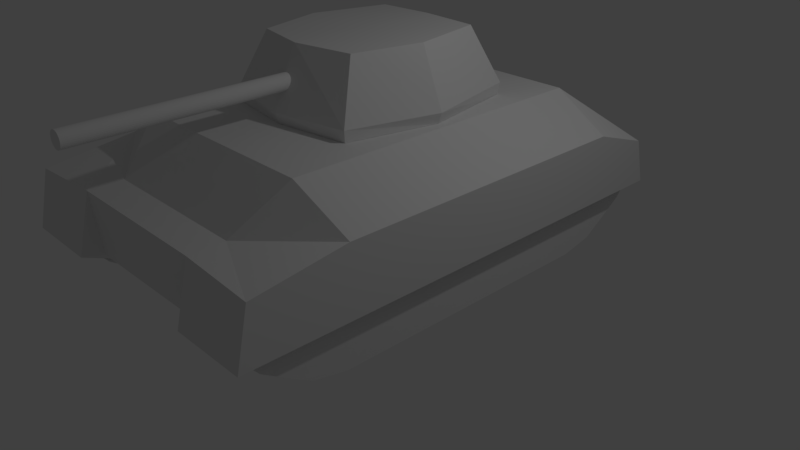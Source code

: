 # Source: tank.blend  (saved by Blender 2.79.0; exported with 4.5.12 LTS)
import bpy
from mathutils import Matrix  # noqa: F401  (used for matrix-valued properties, if any)

bpy.ops.wm.read_factory_settings(use_empty=True)
scene = bpy.context.scene
scene.name = 'Scene'

# ---- collections
col_collection_1 = bpy.data.collections.new('Collection 1'); scene.collection.children.link(col_collection_1)

# ---- world
world_world = bpy.data.worlds.new('World'); scene.world = world_world
world_world.color = (0.05088, 0.05088, 0.05088)
world_world.use_sun_shadow = False
world_world.sun_shadow_jitter_overblur = 0.0
world_world.cycles.sampling_method = 'MANUAL'

# ---- cameras
cam_camera = bpy.data.cameras.new('Camera')
cam_camera.clip_end = 100.0
cam_camera.lens = 35.0
cam_camera.sensor_width = 32.0
cam_camera.sensor_height = 18.0
cam_camera.ortho_scale = 7.314
cam_camera.dof.focus_distance = 0.0
cam_camera.dof.aperture_fstop = 128.0

# ---- lights
light_lamp = bpy.data.lights.new('Lamp', 'POINT')
light_lamp.transmission_factor = 0.0
light_lamp.cutoff_distance = 30.0
light_lamp.energy = 100.0
light_lamp.shadow_buffer_clip_start = 1.001
light_lamp.shadow_soft_size = 0.1
light_lamp.shadow_maximum_resolution = 0.006
light_lamp.use_absolute_resolution = True

# ---- meshes
me_cylinder_007 = bpy.data.meshes.new('Cylinder.007')
me_cylinder_007.from_pydata([(0.0, 1.0, -1.0), (0.0, 1.0, 1.0), (0.1951, 0.9808, -1.0), (0.1951, 0.9808, 1.0), (0.3827, 0.9239, -1.0), (0.3827, 0.9239, 1.0), (0.5556, 0.8315, -1.0), (0.5556, 0.8315, 1.0), (0.7071, 0.7071, -1.0), (0.7071, 0.7071, 1.0), (0.8315, 0.5556, -1.0), (0.8315, 0.5556, 1.0), (0.9239, 0.3827, -1.0), (0.9239, 0.3827, 1.0), (0.9808, 0.1951, -1.0), (0.9808, 0.1951, 1.0), (1.0, 7.55e-08, -1.0), (1.0, 7.55e-08, 1.0), (0.9808, -0.1951, -1.0), (0.9808, -0.1951, 1.0), (0.9239, -0.3827, -1.0), (0.9239, -0.3827, 1.0), (0.8315, -0.5556, -1.0), (0.8315, -0.5556, 1.0), (0.7071, -0.7071, -1.0), (0.7071, -0.7071, 1.0), (0.5556, -0.8315, -1.0), (0.5556, -0.8315, 1.0), (0.3827, -0.9239, -1.0), (0.3827, -0.9239, 1.0), (0.1951, -0.9808, -1.0), (0.1951, -0.9808, 1.0), (-3.258e-07, -1.0, -1.0), (-3.258e-07, -1.0, 1.0), (-0.1951, -0.9808, -1.0), (-0.1951, -0.9808, 1.0), (-0.3827, -0.9239, -1.0), (-0.3827, -0.9239, 1.0), (-0.5556, -0.8315, -1.0), (-0.5556, -0.8315, 1.0), (-0.7071, -0.7071, -1.0), (-0.7071, -0.7071, 1.0), (-0.8315, -0.5556, -1.0), (-0.8315, -0.5556, 1.0), (-0.9239, -0.3827, -1.0), (-0.9239, -0.3827, 1.0), (-0.9808, -0.1951, -1.0), (-0.9808, -0.1951, 1.0), (-1.0, 9.656e-07, -1.0), (-1.0, 9.656e-07, 1.0), (-0.9808, 0.1951, -1.0), (-0.9808, 0.1951, 1.0), (-0.9239, 0.3827, -1.0), (-0.9239, 0.3827, 1.0), (-0.8315, 0.5556, -1.0), (-0.8315, 0.5556, 1.0), (-0.7071, 0.7071, -1.0), (-0.7071, 0.7071, 1.0), (-0.5556, 0.8315, -1.0), (-0.5556, 0.8315, 1.0), (-0.3827, 0.9239, -1.0), (-0.3827, 0.9239, 1.0), (-0.1951, 0.9808, -1.0), (-0.1951, 0.9808, 1.0), (-9.449, -4.512, -0.9476), (-7.308, 3.906, -1.163), (-9.449, -4.512, -2.748), (-7.308, 3.906, -2.532), (9.449, -4.512, -0.9476), (7.308, 3.906, -1.163), (9.449, -4.512, -2.748), (7.308, 3.906, -2.532), (-11.87, -4.512, -1.797), (-9.591, -3.083, -0.9334), (-9.423, 3.997, -1.797), (-9.591, -3.083, -2.762), (0.0, -4.512, -2.748), (0.0, 3.997, -2.552), (9.591, -3.083, -2.762), (11.87, -4.512, -1.797), (9.423, 3.997, -1.797), (9.591, -3.083, -0.9334), (0.0, -4.512, -0.8461), (0.0, 3.997, -1.042), (0.0, 3.997, -1.797), (0.0, -4.512, -1.797), (0.0, -3.174, -0.8065), (12.37, -3.174, -1.797), (0.0, -3.174, -2.787), (-12.37, -3.174, -1.797)], [], [(0, 1, 3, 2), (2, 3, 5, 4), (4, 5, 7, 6), (6, 7, 9, 8), (8, 9, 11, 10), (10, 11, 13, 12), (12, 13, 15, 14), (14, 15, 17, 16), (16, 17, 19, 18), (18, 19, 21, 20), (20, 21, 23, 22), (22, 23, 25, 24), (24, 25, 27, 26), (26, 27, 29, 28), (28, 29, 31, 30), (30, 31, 33, 32), (32, 33, 35, 34), (34, 35, 37, 36), (36, 37, 39, 38), (38, 39, 41, 40), (40, 41, 43, 42), (42, 43, 45, 44), (44, 45, 47, 46), (46, 47, 49, 48), (48, 49, 51, 50), (50, 51, 53, 52), (52, 53, 55, 54), (54, 55, 57, 56), (56, 57, 59, 58), (58, 59, 61, 60), (3, 1, 63, 61, 59, 57, 55, 53, 51, 49, 47, 45, 43, 41, 39, 37, 35, 33, 31, 29, 27, 25, 23, 21, 19, 17, 15, 13, 11, 9, 7, 5), (60, 61, 63, 62), (62, 63, 1, 0), (89, 74, 67, 75), (88, 77, 71, 78), (87, 80, 69, 81), (86, 83, 65, 73), (85, 79, 68, 82), (84, 74, 65, 83), (80, 84, 83, 69), (71, 77, 84, 80), (77, 67, 74, 84), (72, 85, 82, 64), (66, 76, 85, 72), (76, 70, 79, 85), (82, 86, 73, 64), (68, 81, 86, 82), (81, 69, 83, 86), (79, 87, 81, 68), (70, 78, 87, 79), (78, 71, 80, 87), (76, 88, 78, 70), (66, 75, 88, 76), (75, 67, 77, 88), (72, 89, 75, 66), (64, 73, 89, 72), (73, 65, 74, 89)])
me_cylinder_007.use_remesh_preserve_volume = False
me_cylinder_007.use_remesh_preserve_attributes = False
me_cylinder_007.use_mirror_vertex_groups = False
me_cylinder_007.update()
me_cylinder_005 = bpy.data.meshes.new('Cylinder.005')
me_cylinder_005.from_pydata([(0.6693, -0.2477, -1.1), (0.6693, -0.2477, -0.2202), (0.5807, -0.6809, -1.1), (0.5807, -0.6809, -0.2202), (0.3888, -0.9883, -1.1), (0.3888, -0.9883, -0.2202), (0.2016, -1.273, -1.1), (0.2016, -1.273, -0.2202), (0.006819, -1.443, -1.1), (0.006819, -1.443, -0.2202), (-0.2335, -1.489, -1.1), (-0.2335, -1.489, -0.2202), (-0.4437, -1.438, -1.1), (-0.4437, -1.438, -0.2202), (-0.509, -1.232, -1.1), (-0.509, -1.232, -0.2202), (0.6693, 3.32, -1.1), (0.6693, 3.32, -0.2202), (0.5807, 3.753, -1.1), (0.5807, 3.753, -0.2202), (0.3888, 4.061, -1.1), (0.3888, 4.061, -0.2202), (0.2016, 4.345, -1.1), (0.2016, 4.345, -0.2202), (0.006819, 4.516, -1.1), (0.006819, 4.516, -0.2202), (-0.2335, 4.562, -1.1), (-0.2335, 4.562, -0.2202), (-0.4437, 4.511, -1.1), (-0.4437, 4.511, -0.2202), (-0.509, 4.304, -1.1), (-0.509, 4.304, -0.2202), (0.6693, -0.2477, -4.0), (0.6693, -0.2477, -3.12), (0.5807, -0.6809, -4.0), (0.5807, -0.6809, -3.12), (0.3888, -0.9883, -4.0), (0.3888, -0.9883, -3.12), (0.2016, -1.273, -4.0), (0.2016, -1.273, -3.12), (0.006819, -1.443, -4.0), (0.006819, -1.443, -3.12), (-0.2335, -1.489, -4.0), (-0.2335, -1.489, -3.12), (-0.4437, -1.438, -4.0), (-0.4437, -1.438, -3.12), (-0.509, -1.232, -4.0), (-0.509, -1.232, -3.12), (0.6693, 3.32, -4.0), (0.6693, 3.32, -3.12), (0.5807, 3.753, -4.0), (0.5807, 3.753, -3.12), (0.3888, 4.061, -4.0), (0.3888, 4.061, -3.12), (0.2016, 4.345, -4.0), (0.2016, 4.345, -3.12), (0.006819, 4.516, -4.0), (0.006819, 4.516, -3.12), (-0.2335, 4.562, -4.0), (-0.2335, 4.562, -3.12), (-0.4437, 4.511, -4.0), (-0.4437, 4.511, -3.12), (-0.509, 4.304, -4.0), (-0.509, 4.304, -3.12), (0.02433, -1.589, -3.1), (0.02433, -1.589, -4.1), (-0.7165, -1.398, -3.1), (-0.6761, -1.425, -4.1), (0.02433, -1.576, -0.1), (0.02433, -1.576, -1.1), (-0.6761, -1.425, -0.1), (-0.7165, -1.398, -1.1), (0.02433, 4.672, -4.1), (0.02433, 4.672, -3.1), (-0.5668, 4.506, -4.1), (-0.5668, 4.506, -3.1), (-0.8361, -0.2687, -4.1), (-0.8361, -0.2687, -0.1), (-0.8361, 3.696, -4.1), (-0.8361, 3.696, -0.1), (0.02433, 4.672, -1.1), (0.02433, 4.672, -0.1), (-0.5668, 4.506, -1.1), (-0.5668, 4.506, -0.1), (-1.278, 3.696, -3.4), (-1.278, 3.696, -0.8), (-1.278, -0.37, -0.8), (-0.7165, -0.9622, -1.1), (-0.7165, -0.9622, -3.1), (-1.278, -0.37, -3.4), (0.06123, -1.336, -3.045), (0.06123, -1.323, -1.156), (0.3284, -0.8481, -3.1), (0.3284, -0.8416, -1.1), (0.3315, 3.845, -1.1), (0.3315, 3.844, -3.1)], [], [(0, 1, 3, 2), (2, 3, 5, 4), (4, 5, 7, 6), (6, 7, 9, 8), (8, 9, 11, 10), (10, 11, 13, 12), (12, 13, 15, 14), (0, 2, 4, 6, 8, 10, 12, 14, 30, 28, 26, 24, 22, 20, 18, 16), (16, 17, 19, 18), (18, 19, 21, 20), (20, 21, 23, 22), (22, 23, 25, 24), (24, 25, 27, 26), (26, 27, 29, 28), (28, 29, 31, 30), (1, 0, 16, 17), (15, 31, 30, 14), (15, 13, 11, 9, 7, 5, 3, 1, 17, 19, 21, 23, 25, 27, 29, 31), (32, 33, 35, 34), (34, 35, 37, 36), (36, 37, 39, 38), (38, 39, 41, 40), (40, 41, 43, 42), (42, 43, 45, 44), (44, 45, 47, 46), (32, 34, 36, 38, 40, 42, 44, 46, 62, 60, 58, 56, 54, 52, 50, 48), (48, 49, 51, 50), (50, 51, 53, 52), (52, 53, 55, 54), (54, 55, 57, 56), (56, 57, 59, 58), (58, 59, 61, 60), (60, 61, 63, 62), (33, 32, 48, 49), (47, 63, 62, 46), (47, 45, 43, 41, 39, 37, 35, 33, 49, 51, 53, 55, 57, 59, 61, 63), (70, 71, 69, 68), (85, 79, 83, 82), (76, 89, 84, 78), (74, 75, 73, 72), (70, 77, 87, 71), (82, 83, 81, 80), (84, 75, 74, 78), (70, 68, 81, 83, 79, 77), (65, 67, 76, 78, 74, 72), (66, 67, 65, 64), (89, 76, 88), (84, 85, 82, 75), (86, 89, 88, 87), (66, 71, 87, 88), (86, 87, 77), (76, 67, 66, 88), (77, 79, 85, 86), (85, 84, 89, 86), (75, 82, 80, 73), (64, 90, 66), (66, 90, 91, 71), (71, 91, 69), (64, 92, 90), (94, 95, 73, 80), (93, 92, 95, 94), (90, 92, 93, 91), (91, 93, 69)])
_uv = me_cylinder_005.uv_layers.new(name='UVMap')
_uv.uv.foreach_set('vector', [0.1497, 0.7043, 0.1497, 0.7674, 0.118, 0.7674, 0.118, 0.7043, 0.118, 0.7043, 0.118, 0.7674, 0.09196, 0.7674, 0.09196, 0.7043, 0.09196, 0.7043, 0.09196, 0.7674, 0.0675, 0.7674, 0.0675, 0.7043, 0.0675, 0.7043, 0.0675, 0.7674, 0.04892, 0.7674, 0.04892, 0.7043, 0.04892, 0.7043, 0.04892, 0.7674, 0.03135, 0.7674, 0.03135, 0.7043, 0.03135, 0.7043, 0.03135, 0.7674, 0.01582, 0.7674, 0.01582, 0.7043, 0.01582, 0.7043, 0.01582, 0.7674, 0.0002894, 0.7674, 0.0002894, 0.7043, 0.5722, 0.2721, 0.5411, 0.2658, 0.5191, 0.252, 0.4986, 0.2385, 0.4864, 0.2246, 0.4831, 0.2073, 0.4868, 0.1922, 0.5016, 0.1875, 0.899, 0.1875, 0.9138, 0.1922, 0.9175, 0.2073, 0.9142, 0.2246, 0.902, 0.2385, 0.8816, 0.252, 0.8595, 0.2658, 0.8284, 0.2721, 0.4059, 0.7043, 0.4059, 0.7674, 0.4376, 0.7674, 0.4376, 0.7043, 0.4376, 0.7043, 0.4376, 0.7674, 0.4636, 0.7674, 0.4636, 0.7043, 0.4636, 0.7043, 0.4636, 0.7674, 0.4881, 0.7674, 0.4881, 0.7043, 0.4881, 0.7043, 0.4881, 0.7674, 0.5067, 0.7674, 0.5067, 0.7043, 0.5067, 0.7043, 0.5067, 0.7674, 0.5242, 0.7674, 0.5242, 0.7043, 0.5242, 0.7043, 0.5242, 0.7674, 0.5398, 0.7674, 0.5398, 0.7043, 0.5398, 0.7043, 0.5398, 0.7674, 0.5553, 0.7674, 0.5553, 0.7043, 0.1497, 0.7674, 0.1497, 0.7043, 0.4059, 0.7043, 0.4059, 0.7674, 0.9527, 0.7674, 0.5553, 0.7674, 0.5553, 0.7043, 0.9527, 0.7043, 0.5015, 0.409, 0.4867, 0.4043, 0.483, 0.3892, 0.4863, 0.372, 0.4986, 0.358, 0.519, 0.3446, 0.5411, 0.3308, 0.5722, 0.3244, 0.8283, 0.3244, 0.8594, 0.3308, 0.8815, 0.3446, 0.9019, 0.358, 0.9142, 0.372, 0.9175, 0.3892, 0.9138, 0.4043, 0.899, 0.409, 0.1497, 0.768, 0.1497, 0.8312, 0.118, 0.8312, 0.118, 0.768, 0.118, 0.768, 0.118, 0.8312, 0.09196, 0.8312, 0.09196, 0.768, 0.09196, 0.768, 0.09196, 0.8312, 0.0675, 0.8312, 0.0675, 0.768, 0.0675, 0.768, 0.0675, 0.8312, 0.04892, 0.8312, 0.04892, 0.768, 0.04892, 0.768, 0.04892, 0.8312, 0.03135, 0.8312, 0.03135, 0.768, 0.03135, 0.768, 0.03135, 0.8312, 0.01582, 0.8312, 0.01582, 0.768, 0.01582, 0.768, 0.01582, 0.8312, 0.0002894, 0.8312, 0.0002894, 0.768, 0.08943, 0.9163, 0.05833, 0.91, 0.03626, 0.8962, 0.01583, 0.8828, 0.003582, 0.8688, 0.0002894, 0.8515, 0.003974, 0.8364, 0.01878, 0.8318, 0.4162, 0.8318, 0.431, 0.8364, 0.4347, 0.8515, 0.4314, 0.8688, 0.4192, 0.8828, 0.3987, 0.8962, 0.3767, 0.91, 0.3456, 0.9163, 0.4059, 0.768, 0.4059, 0.8312, 0.4376, 0.8312, 0.4376, 0.768, 0.4376, 0.768, 0.4376, 0.8312, 0.4636, 0.8312, 0.4636, 0.768, 0.4636, 0.768, 0.4636, 0.8312, 0.4881, 0.8312, 0.4881, 0.768, 0.4881, 0.768, 0.4881, 0.8312, 0.5067, 0.8312, 0.5067, 0.768, 0.5067, 0.768, 0.5067, 0.8312, 0.5242, 0.8312, 0.5242, 0.768, 0.5242, 0.768, 0.5242, 0.8312, 0.5398, 0.8312, 0.5398, 0.768, 0.5398, 0.768, 0.5398, 0.8312, 0.5553, 0.8312, 0.5553, 0.768, 0.1497, 0.8312, 0.1497, 0.768, 0.4059, 0.768, 0.4059, 0.8312, 0.9527, 0.8312, 0.5553, 0.8312, 0.5553, 0.768, 0.9527, 0.768, 0.4538, 0.9163, 0.439, 0.9117, 0.4353, 0.8966, 0.4386, 0.8793, 0.4508, 0.8653, 0.4713, 0.8519, 0.4933, 0.8381, 0.5244, 0.8318, 0.7806, 0.8318, 0.8117, 0.8381, 0.8337, 0.8519, 0.8542, 0.8653, 0.8664, 0.8793, 0.8697, 0.8966, 0.866, 0.9117, 0.8512, 0.9163, 0.5747, 0.586, 0.5029, 0.5892, 0.5029, 0.5345, 0.5747, 0.5345, 0.3788, 0.7037, 0.3788, 0.6442, 0.4391, 0.6339, 0.4591, 0.7029, 0.09506, 0.5201, 0.08779, 0.4607, 0.3797, 0.4607, 0.3797, 0.5201, 0.4401, 0.5305, 0.46, 0.4615, 0.5024, 0.4737, 0.4824, 0.5427, 0.5747, 0.586, 0.5762, 0.6698, 0.5035, 0.6205, 0.5029, 0.5892, 0.4591, 0.7029, 0.4391, 0.6339, 0.4815, 0.6217, 0.5014, 0.6906, 0.3797, 0.4607, 0.46, 0.4615, 0.4401, 0.5305, 0.3797, 0.5201, 0.01111, 0.6328, 0.0002894, 0.5825, 0.4488, 0.5825, 0.4369, 0.6249, 0.3788, 0.6442, 0.09412, 0.6442, 0.0002894, 0.5819, 0.01205, 0.5316, 0.09506, 0.5201, 0.3797, 0.5201, 0.4378, 0.5395, 0.4497, 0.5819, 0.5579, 0.4607, 0.5546, 0.5325, 0.5029, 0.5325, 0.503, 0.4607, 0.08779, 0.4607, 0.09506, 0.5201, 0.02562, 0.4664, 0.478, 0.1869, 0.478, 0.0002897, 0.5554, 0.02183, 0.5554, 0.1654, 0.1861, 0.0002894, 0.1861, 0.1869, 0.1275, 0.1654, 0.1275, 0.02183, 0.09625, 0.1654, 0.09625, 0.02183, 0.1275, 0.02183, 0.1275, 0.1654, 0.08684, 0.7037, 0.02468, 0.6979, 0.09412, 0.6442, 0.6384, 0.534, 0.5546, 0.5325, 0.5579, 0.4607, 0.5891, 0.4613, 0.09412, 0.6442, 0.3788, 0.6442, 0.3788, 0.7037, 0.08684, 0.7037, 0.478, 0.0002897, 0.478, 0.1869, 0.1861, 0.1869, 0.1861, 0.0002894, 0.5554, 0.1654, 0.5554, 0.02183, 0.5995, 0.02183, 0.5995, 0.1654, 0.03263, 0.2795, 0.04656, 0.292, 0.0002894, 0.3239, 0.09625, 0.1654, 0.04024, 0.1615, 0.04016, 0.02585, 0.09625, 0.02183, 0.0002894, 0.3244, 0.04733, 0.3553, 0.03346, 0.3679, 0.03263, 0.2795, 0.0853, 0.3025, 0.04656, 0.292, 0.6628, 0.02183, 0.6629, 0.1654, 0.5995, 0.1654, 0.5995, 0.02183, 0.9992, 0.02184, 0.9997, 0.1654, 0.6629, 0.1654, 0.6628, 0.02183, 0.04024, 0.1615, 0.0002894, 0.1652, 0.0006642, 0.02161, 0.04016, 0.02585, 0.04733, 0.3553, 0.08571, 0.345, 0.03346, 0.3679])
me_cylinder_005.use_remesh_preserve_volume = False
me_cylinder_005.use_remesh_preserve_attributes = False
me_cylinder_005.use_mirror_vertex_groups = False
me_cylinder_005.update()

# ---- objects
ob_cylinder = bpy.data.objects.new('Cylinder', me_cylinder_007)
ob_cylinder_001 = bpy.data.objects.new('Cylinder.001', me_cylinder_005)
ob_lamp = bpy.data.objects.new('Lamp', light_lamp)
ob_camera = bpy.data.objects.new('Camera', cam_camera)

# ---- transforms, parenting, visibility, modifiers, constraints
ob_cylinder.location = (0.0, -2.381, 2.531)
ob_cylinder.rotation_euler = (1.571, 0.0, 0.0)
ob_cylinder.scale = (0.1, 0.1, 1.325)
ob_cylinder.lineart.crease_threshold = 0.0
ob_cylinder_001.location = (2.1, -1.7, 0.8)
ob_cylinder_001.rotation_euler = (0.0, 1.571, 0.0)
ob_cylinder_001.lineart.crease_threshold = 0.0
ob_lamp.location = (4.076, 1.005, 5.904)
ob_lamp.rotation_euler = (0.6503, 0.05522, 1.866)
ob_lamp.lock_rotations_4d = False
ob_lamp.empty_display_type = 'ARROWS'
ob_lamp.color = (0.0, 0.0, 0.0, 0.0)
ob_lamp.lineart.crease_threshold = 0.0
ob_camera.location = (7.481, -6.508, 5.344)
ob_camera.rotation_euler = (1.109, 0.0, 0.8149)
ob_camera.lock_rotations_4d = False
ob_camera.empty_display_type = 'ARROWS'
ob_camera.color = (0.0, 0.0, 0.0, 0.0)
ob_camera.display_type = 'WIRE'
ob_camera.lineart.crease_threshold = 0.0

# ---- collection membership
col_collection_1.objects.link(ob_cylinder)
col_collection_1.objects.link(ob_cylinder_001)
col_collection_1.objects.link(ob_lamp)
col_collection_1.objects.link(ob_camera)

# ---- scene / render settings (as saved in the file)
scene.camera = ob_camera
scene.frame_start = 1; scene.frame_end = 250; scene.frame_set(1)
scene.render.engine = 'BLENDER_EEVEE_NEXT'
scene.render.resolution_percentage = 50
scene.render.dither_intensity = 0.0
scene.cycles.use_denoising = False
scene.cycles.samples = 128
scene.cycles.sampling_pattern = 'TABULATED_SOBOL'
scene.cycles.use_adaptive_sampling = False
scene.cycles.use_light_tree = False
scene.cycles.blur_glossy = 0.0
scene.cycles.sample_clamp_indirect = 0.0
scene.view_settings.view_transform = 'Standard'
bpy.context.view_layer.update()
